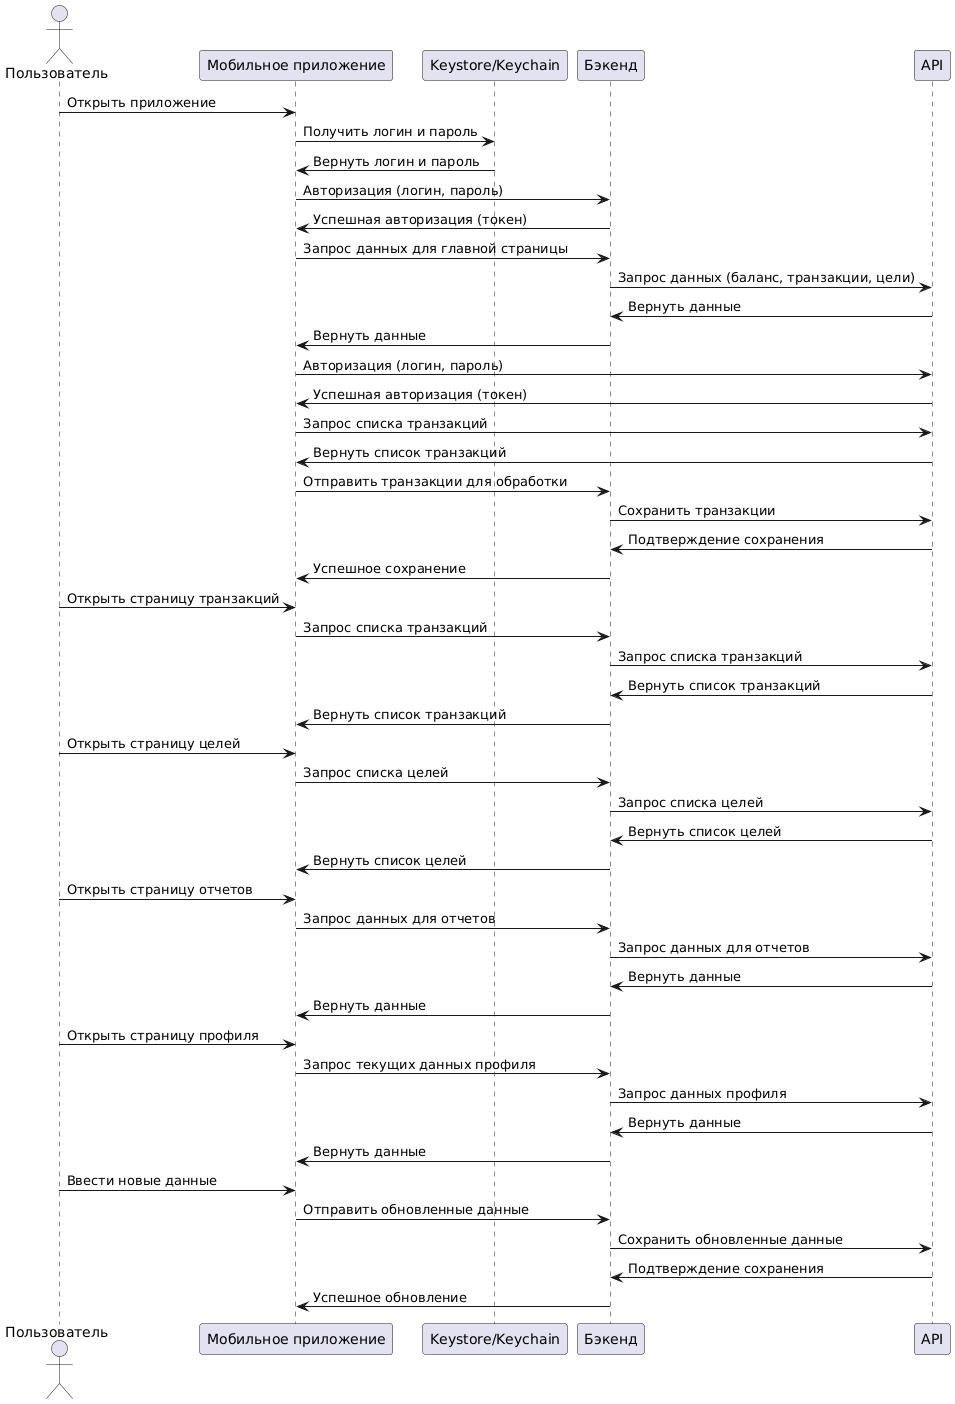

The diagram above was rendered by PlantUML. Its source (embedded in the PNG):
@startuml
actor Пользователь
participant "Мобильное приложение" as App
participant "Keystore/Keychain" as Storage
participant "Бэкенд" as Backend
participant "API" as BankAPI

Пользователь -> App: Открыть приложение
App -> Storage: Получить логин и пароль
Storage -> App: Вернуть логин и пароль
App -> Backend: Авторизация (логин, пароль)
Backend -> App: Успешная авторизация (токен)

App -> Backend: Запрос данных для главной страницы
Backend -> BankAPI: Запрос данных (баланс, транзакции, цели)
BankAPI -> Backend: Вернуть данные
Backend -> App: Вернуть данные

App -> BankAPI: Авторизация (логин, пароль)
BankAPI -> App: Успешная авторизация (токен)
App -> BankAPI: Запрос списка транзакций
BankAPI -> App: Вернуть список транзакций
App -> Backend: Отправить транзакции для обработки
Backend -> BankAPI: Сохранить транзакции
BankAPI -> Backend: Подтверждение сохранения
Backend -> App: Успешное сохранение

Пользователь -> App: Открыть страницу транзакций
App -> Backend: Запрос списка транзакций
Backend -> BankAPI: Запрос списка транзакций
BankAPI -> Backend: Вернуть список транзакций
Backend -> App: Вернуть список транзакций

Пользователь -> App: Открыть страницу целей
App -> Backend: Запрос списка целей
Backend -> BankAPI: Запрос списка целей
BankAPI -> Backend: Вернуть список целей
Backend -> App: Вернуть список целей

Пользователь -> App: Открыть страницу отчетов
App -> Backend: Запрос данных для отчетов
Backend -> BankAPI: Запрос данных для отчетов
BankAPI -> Backend: Вернуть данные
Backend -> App: Вернуть данные

Пользователь -> App: Открыть страницу профиля
App -> Backend: Запрос текущих данных профиля
Backend -> BankAPI: Запрос данных профиля
BankAPI -> Backend: Вернуть данные
Backend -> App: Вернуть данные
Пользователь -> App: Ввести новые данные
App -> Backend: Отправить обновленные данные
Backend -> BankAPI: Сохранить обновленные данные
BankAPI -> Backend: Подтверждение сохранения
Backend -> App: Успешное обновление
@enduml